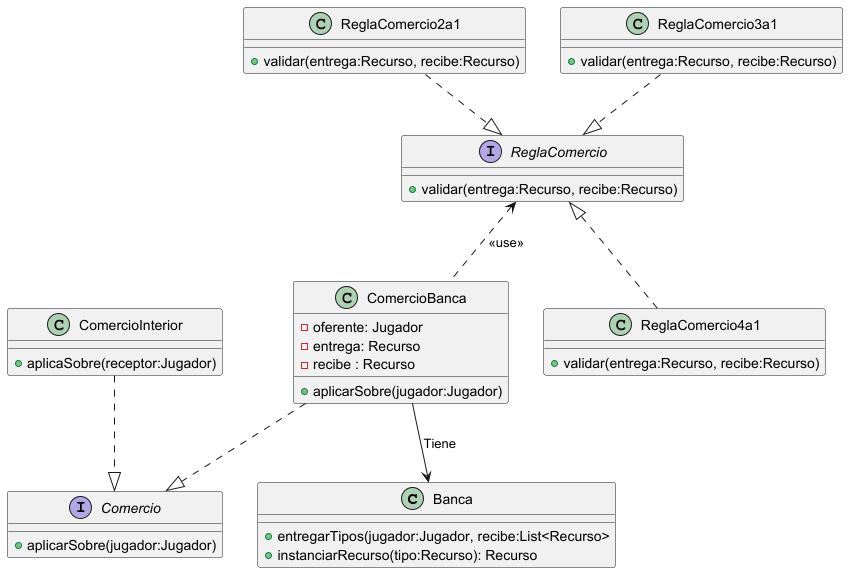

The diagram above was rendered by PlantUML. Its source (embedded in the PNG):
@startuml

class Banca{
   +entregarTipos(jugador:Jugador, recibe:List<Recurso>
   +instanciarRecurso(tipo:Recurso): Recurso
}

interface Comercio{
  +aplicarSobre(jugador:Jugador)
}


class ComercioBanca{
   -oferente: Jugador
   -entrega: Recurso
   -recibe : Recurso
   +aplicarSobre(jugador:Jugador)
}


class ComercioInterior{
   +aplicaSobre(receptor:Jugador)
}

interface ReglaComercio{
   +validar(entrega:Recurso, recibe:Recurso)
}

class ReglaComercio2a1{
   +validar(entrega:Recurso, recibe:Recurso)
}


class ReglaComercio3a1{
     +validar(entrega:Recurso, recibe:Recurso)
}


class ReglaComercio4a1{
     +validar(entrega:Recurso, recibe:Recurso)
}


ReglaComercio2a1 ..|> ReglaComercio
ReglaComercio3a1 ..|> ReglaComercio
ReglaComercio <|.. ReglaComercio4a1 
ComercioInterior ..|> Comercio
ComercioBanca ..|> Comercio 
ReglaComercio <.. ComercioBanca : <<use>>
ComercioBanca --> Banca :Tiene




@enduml